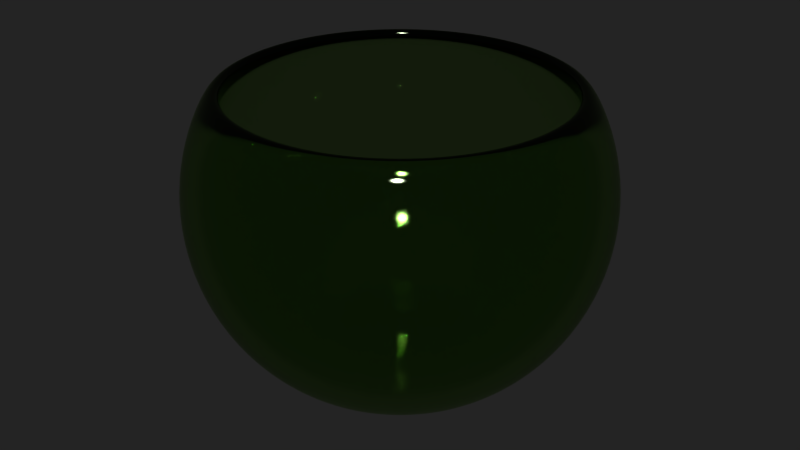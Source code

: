 # Source: bowl.blend  (saved by Blender 2.82.7; exported with 4.5.12 LTS)
import bpy
from mathutils import Matrix  # noqa: F401  (used for matrix-valued properties, if any)

bpy.ops.wm.read_factory_settings(use_empty=True)
scene = bpy.context.scene
scene.name = 'Scene'

# ---- collections
col_collection_1 = bpy.data.collections.new('Collection 1'); scene.collection.children.link(col_collection_1)

# ---- materials (node trees are filled in below, after node groups)
mat_material_005 = bpy.data.materials.new('Material.005')
mat_material_005.alpha_threshold = 0.0
mat_material_005.roughness = 0.5

# ---- material node trees
mat_material_005.use_nodes = True; mat_material_005.node_tree.nodes.clear()
_N = mat_material_005.node_tree.nodes; _L = mat_material_005.node_tree.links
n0 = _N.new('ShaderNodeOutputMaterial'); n0.name = 'Material Output'; n0.location = (300, 300)
n1 = _N.new('ShaderNodeBsdfGlass'); n1.name = 'Glass BSDF'; n1.location = (79, 337)
n1.distribution = 'BECKMANN'
n1.inputs[0].default_value = (0.6205, 0.8, 0.467, 1.0)
n1.inputs[1].default_value = 0.1049
n1.inputs[2].default_value = 1.45
_L.new(n1.outputs[0], n0.inputs[0])
n0.is_active_output = True

# ---- world
world_world = bpy.data.worlds.new('World'); scene.world = world_world
world_world.color = (0.01739, 0.01739, 0.01739)
world_world.use_sun_shadow = False
world_world.sun_shadow_jitter_overblur = 0.0
world_world.cycles.sampling_method = 'NONE'
world_world.cycles.sample_map_resolution = 256

# ---- meshes
me_sphere_001 = bpy.data.meshes.new('Sphere.001')
me_sphere_001.from_pydata([(-0.8315, 0.0, 0.5556), (-0.9239, 0.0, 0.3827), (-0.9808, 0.0, 0.1951), (-1.0, 0.0, 7.55e-08), (-0.9808, 0.0, -0.1951), (-0.9239, 0.0, -0.3827), (-0.8315, 0.0, -0.5556), (-0.7071, 0.0, -0.7071), (-0.5571, 0.0, -0.8278), (-0.4419, 0.0, -0.863), (-0.2789, 0.0, -0.8434), (-0.8155, 0.1622, 0.5556), (-0.9061, 0.1802, 0.3827), (-0.9619, 0.1913, 0.1951), (-0.9808, 0.1951, 7.55e-08), (-0.9619, 0.1913, -0.1951), (-0.9061, 0.1802, -0.3827), (-0.8155, 0.1622, -0.5556), (-0.6935, 0.1379, -0.7071), (-0.5464, 0.1087, -0.8278), (-0.4334, 0.08621, -0.863), (-0.2736, 0.05442, -0.8434), (-0.7682, 0.3182, 0.5556), (-0.8536, 0.3536, 0.3827), (-0.9061, 0.3753, 0.1951), (-0.9239, 0.3827, 7.55e-08), (-0.9061, 0.3753, -0.1951), (-0.8536, 0.3536, -0.3827), (-0.7682, 0.3182, -0.5556), (-0.6533, 0.2706, -0.7071), (-0.5147, 0.2132, -0.8278), (-0.4083, 0.1691, -0.863), (-0.2577, 0.1067, -0.8434), (-0.6913, 0.4619, 0.5556), (-0.7682, 0.5133, 0.3827), (-0.8155, 0.5449, 0.1951), (-0.8315, 0.5556, 7.55e-08), (-0.8155, 0.5449, -0.1951), (-0.7682, 0.5133, -0.3827), (-0.6913, 0.4619, -0.5556), (-0.5879, 0.3928, -0.7071), (-0.4632, 0.3095, -0.8278), (-0.3674, 0.2455, -0.863), (-0.2319, 0.155, -0.8434), (-0.5879, 0.5879, 0.5556), (-0.6533, 0.6533, 0.3827), (-0.6935, 0.6935, 0.1951), (-0.7071, 0.7071, 7.55e-08), (-0.6935, 0.6935, -0.1951), (-0.6533, 0.6533, -0.3827), (-0.5879, 0.5879, -0.5556), (-0.5, 0.5, -0.7071), (-0.394, 0.394, -0.8278), (-0.3125, 0.3125, -0.863), (-0.1972, 0.1972, -0.8434), (-0.4619, 0.6913, 0.5556), (-0.5133, 0.7682, 0.3827), (-0.5449, 0.8155, 0.1951), (-0.5556, 0.8315, 7.55e-08), (-0.5449, 0.8155, -0.1951), (-0.5133, 0.7682, -0.3827), (-0.4619, 0.6913, -0.5556), (-0.3928, 0.5879, -0.7071), (-0.3095, 0.4632, -0.8278), (-0.2455, 0.3674, -0.863), (-0.155, 0.2319, -0.8434), (-0.3182, 0.7682, 0.5556), (-0.3536, 0.8536, 0.3827), (-0.3753, 0.9061, 0.1951), (-0.3827, 0.9239, 7.55e-08), (-0.3753, 0.9061, -0.1951), (-0.3536, 0.8536, -0.3827), (-0.3182, 0.7682, -0.5556), (-0.2706, 0.6533, -0.7071), (-0.2132, 0.5147, -0.8278), (-0.1691, 0.4083, -0.863), (-0.1067, 0.2577, -0.8434), (-0.1622, 0.8155, 0.5556), (-0.1802, 0.9061, 0.3827), (-0.1913, 0.9619, 0.1951), (-0.1951, 0.9808, 7.55e-08), (-0.1913, 0.9619, -0.1951), (-0.1802, 0.9061, -0.3827), (-0.1622, 0.8155, -0.5556), (-0.1379, 0.6935, -0.7071), (-0.1087, 0.5464, -0.8278), (-0.08621, 0.4334, -0.863), (-0.05442, 0.2736, -0.8434), (3.341e-07, 0.8315, 0.5556), (2.745e-07, 0.9239, 0.3827), (3.937e-07, 0.9808, 0.1951), (3.788e-07, 1.0, 7.55e-08), (3.937e-07, 0.9808, -0.1951), (2.298e-07, 0.9239, -0.3827), (3.341e-07, 0.8315, -0.5556), (3.192e-07, 0.7071, -0.7071), (3.416e-07, 0.5571, -0.8278), (3.009e-07, 0.4419, -0.863), (3.003e-07, 0.2789, -0.8434), (0.1622, 0.8155, 0.5556), (0.1802, 0.9061, 0.3827), (0.1913, 0.9619, 0.1951), (0.1951, 0.9808, 7.55e-08), (0.1913, 0.9619, -0.1951), (0.1802, 0.9061, -0.3827), (0.1622, 0.8155, -0.5556), (0.138, 0.6935, -0.7071), (0.1087, 0.5464, -0.8278), (0.08621, 0.4334, -0.863), (0.05442, 0.2736, -0.8434), (0.3182, 0.7682, 0.5556), (0.3536, 0.8536, 0.3827), (0.3753, 0.9061, 0.1951), (0.3827, 0.9239, 7.55e-08), (0.3753, 0.9061, -0.1951), (0.3536, 0.8536, -0.3827), (0.3182, 0.7682, -0.5556), (0.2706, 0.6533, -0.7071), (0.2132, 0.5147, -0.8278), (0.1691, 0.4083, -0.863), (0.1067, 0.2577, -0.8434), (0.4619, 0.6913, 0.5556), (0.5133, 0.7682, 0.3827), (0.5449, 0.8155, 0.1951), (0.5556, 0.8315, 7.55e-08), (0.5449, 0.8155, -0.1951), (0.5133, 0.7682, -0.3827), (0.4619, 0.6913, -0.5556), (0.3928, 0.5879, -0.7071), (0.3095, 0.4632, -0.8278), (0.2455, 0.3674, -0.863), (0.155, 0.2319, -0.8434), (0.5879, 0.5879, 0.5556), (0.6533, 0.6533, 0.3827), (0.6935, 0.6935, 0.1951), (0.7071, 0.7071, 7.55e-08), (0.6935, 0.6935, -0.1951), (0.6533, 0.6533, -0.3827), (0.5879, 0.5879, -0.5556), (0.5, 0.5, -0.7071), (0.394, 0.394, -0.8278), (0.3125, 0.3125, -0.863), (0.1972, 0.1972, -0.8434), (0.6913, 0.4619, 0.5556), (0.7682, 0.5133, 0.3827), (0.8155, 0.5449, 0.1951), (0.8315, 0.5556, 7.55e-08), (0.8155, 0.5449, -0.1951), (0.7682, 0.5133, -0.3827), (0.6913, 0.4619, -0.5556), (0.5879, 0.3928, -0.7071), (0.4632, 0.3095, -0.8278), (0.3674, 0.2455, -0.863), (0.2319, 0.155, -0.8434), (0.7682, 0.3182, 0.5556), (0.8536, 0.3536, 0.3827), (0.9061, 0.3753, 0.1951), (0.9239, 0.3827, 7.55e-08), (0.9061, 0.3753, -0.1951), (0.8536, 0.3536, -0.3827), (0.7682, 0.3182, -0.5556), (0.6533, 0.2706, -0.7071), (0.5147, 0.2132, -0.8278), (0.4083, 0.1691, -0.863), (0.2577, 0.1067, -0.8434), (0.8155, 0.1622, 0.5556), (0.9061, 0.1802, 0.3827), (0.9619, 0.1913, 0.1951), (0.9808, 0.1951, 7.55e-08), (0.9619, 0.1913, -0.1951), (0.9061, 0.1802, -0.3827), (0.8155, 0.1622, -0.5556), (0.6935, 0.1379, -0.7071), (0.5464, 0.1087, -0.8278), (0.4334, 0.08621, -0.863), (0.2736, 0.05442, -0.8434), (0.8315, -8.544e-08, 0.5556), (0.9239, 6.357e-08, 0.3827), (0.9808, -8.544e-08, 0.1951), (1.0, -1.003e-07, 7.55e-08), (0.9808, -8.544e-08, -0.1951), (0.9239, 6.357e-08, -0.3827), (0.8315, -8.544e-08, -0.5556), (0.7071, -2.584e-08, -0.7071), (0.5571, -1.097e-08, -0.8278), (0.4419, 4.577e-09, -0.863), (0.2789, 5.667e-09, -0.8434), (0.8155, -0.1622, 0.5556), (0.9061, -0.1802, 0.3827), (0.9619, -0.1913, 0.1951), (0.9808, -0.1951, 7.55e-08), (0.9619, -0.1913, -0.1951), (0.9061, -0.1802, -0.3827), (0.8155, -0.1622, -0.5556), (0.6935, -0.1379, -0.7071), (0.5464, -0.1087, -0.8278), (0.4334, -0.08621, -0.863), (0.2736, -0.05442, -0.8434), (0.7682, -0.3182, 0.5556), (0.8536, -0.3536, 0.3827), (0.9061, -0.3753, 0.1951), (0.9239, -0.3827, 7.55e-08), (0.9061, -0.3753, -0.1951), (0.8536, -0.3536, -0.3827), (0.7682, -0.3182, -0.5556), (0.6533, -0.2706, -0.7071), (0.5147, -0.2132, -0.8278), (0.4083, -0.1691, -0.863), (0.2577, -0.1067, -0.8434), (0.6913, -0.4619, 0.5556), (0.7682, -0.5133, 0.3827), (0.8155, -0.5449, 0.1951), (0.8315, -0.5556, 7.55e-08), (0.8155, -0.5449, -0.1951), (0.7682, -0.5133, -0.3827), (0.6913, -0.4619, -0.5556), (0.5879, -0.3928, -0.7071), (0.4632, -0.3095, -0.8278), (0.3674, -0.2455, -0.863), (0.2319, -0.155, -0.8434), (0.5879, -0.5879, 0.5556), (0.6533, -0.6533, 0.3827), (0.6935, -0.6935, 0.1951), (0.7071, -0.7071, 7.55e-08), (0.6935, -0.6935, -0.1951), (0.6533, -0.6533, -0.3827), (0.5879, -0.5879, -0.5556), (0.5, -0.5, -0.7071), (0.394, -0.394, -0.8278), (0.3125, -0.3125, -0.863), (0.1972, -0.1972, -0.8434), (0.4619, -0.6913, 0.5556), (0.5133, -0.7682, 0.3827), (0.5449, -0.8155, 0.1951), (0.5556, -0.8315, 7.55e-08), (0.5449, -0.8155, -0.1951), (0.5133, -0.7682, -0.3827), (0.4619, -0.6913, -0.5556), (0.3928, -0.5879, -0.7071), (0.3095, -0.4632, -0.8278), (0.2455, -0.3674, -0.863), (0.155, -0.2319, -0.8434), (3.258e-07, 0.0, -0.8358), (0.3182, -0.7682, 0.5556), (0.3536, -0.8536, 0.3827), (0.3753, -0.9061, 0.1951), (0.3827, -0.9239, 7.55e-08), (0.3753, -0.9061, -0.1951), (0.3536, -0.8536, -0.3827), (0.3182, -0.7682, -0.5556), (0.2706, -0.6533, -0.7071), (0.2132, -0.5147, -0.8278), (0.1691, -0.4083, -0.863), (0.1067, -0.2577, -0.8434), (0.1622, -0.8155, 0.5556), (0.1802, -0.9061, 0.3827), (0.1913, -0.9619, 0.1951), (0.1951, -0.9808, 7.55e-08), (0.1913, -0.9619, -0.1951), (0.1802, -0.9061, -0.3827), (0.1622, -0.8155, -0.5556), (0.1379, -0.6935, -0.7071), (0.1087, -0.5464, -0.8278), (0.08621, -0.4334, -0.863), (0.05442, -0.2736, -0.8434), (1.404e-07, -0.8315, 0.5556), (3.192e-07, -0.9239, 0.3827), (9.567e-08, -0.9808, 0.1951), (1.404e-07, -1.0, 7.55e-08), (9.567e-08, -0.9808, -0.1951), (3.192e-07, -0.9239, -0.3827), (1.404e-07, -0.8315, -0.5556), (1.851e-07, -0.7071, -0.7071), (2.594e-07, -0.5571, -0.8278), (2.407e-07, -0.4419, -0.863), (3.11e-07, -0.2789, -0.8434), (-0.1622, -0.8155, 0.5556), (-0.1802, -0.9061, 0.3827), (-0.1913, -0.9619, 0.1951), (-0.1951, -0.9808, 7.55e-08), (-0.1913, -0.9619, -0.1951), (-0.1802, -0.9061, -0.3827), (-0.1622, -0.8155, -0.5556), (-0.1379, -0.6935, -0.7071), (-0.1087, -0.5464, -0.8278), (-0.08621, -0.4334, -0.863), (-0.05442, -0.2736, -0.8434), (-0.3182, -0.7682, 0.5556), (-0.3536, -0.8536, 0.3827), (-0.3753, -0.9061, 0.1951), (-0.3827, -0.9239, 7.55e-08), (-0.3753, -0.9061, -0.1951), (-0.3536, -0.8536, -0.3827), (-0.3182, -0.7682, -0.5556), (-0.2706, -0.6533, -0.7071), (-0.2132, -0.5147, -0.8278), (-0.1691, -0.4083, -0.863), (-0.1067, -0.2577, -0.8434), (-0.4619, -0.6913, 0.5556), (-0.5133, -0.7682, 0.3827), (-0.5449, -0.8155, 0.1951), (-0.5556, -0.8315, 7.55e-08), (-0.5449, -0.8155, -0.1951), (-0.5133, -0.7682, -0.3827), (-0.4619, -0.6913, -0.5556), (-0.3928, -0.5879, -0.7071), (-0.3095, -0.4632, -0.8278), (-0.2455, -0.3674, -0.863), (-0.155, -0.2319, -0.8434), (-0.5879, -0.5879, 0.5556), (-0.6533, -0.6533, 0.3827), (-0.6935, -0.6935, 0.1951), (-0.7071, -0.7071, 7.55e-08), (-0.6935, -0.6935, -0.1951), (-0.6533, -0.6533, -0.3827), (-0.5879, -0.5879, -0.5556), (-0.5, -0.5, -0.7071), (-0.394, -0.394, -0.8278), (-0.3125, -0.3125, -0.863), (-0.1972, -0.1972, -0.8434), (-0.6913, -0.4619, 0.5556), (-0.7682, -0.5133, 0.3827), (-0.8155, -0.5449, 0.1951), (-0.8315, -0.5556, 7.55e-08), (-0.8155, -0.5449, -0.1951), (-0.7682, -0.5133, -0.3827), (-0.6913, -0.4619, -0.5556), (-0.5879, -0.3928, -0.7071), (-0.4632, -0.3095, -0.8278), (-0.3674, -0.2455, -0.863), (-0.2319, -0.155, -0.8434), (-0.7682, -0.3182, 0.5556), (-0.8536, -0.3536, 0.3827), (-0.9061, -0.3753, 0.1951), (-0.9239, -0.3827, 7.55e-08), (-0.9061, -0.3753, -0.1951), (-0.8536, -0.3536, -0.3827), (-0.7682, -0.3182, -0.5556), (-0.6533, -0.2706, -0.7071), (-0.5147, -0.2132, -0.8278), (-0.4083, -0.1691, -0.863), (-0.2577, -0.1067, -0.8434), (-0.8155, -0.1622, 0.5556), (-0.9061, -0.1802, 0.3827), (-0.9619, -0.1913, 0.1951), (-0.9808, -0.1951, 7.55e-08), (-0.9619, -0.1913, -0.1951), (-0.9061, -0.1802, -0.3827), (-0.8155, -0.1622, -0.5556), (-0.6935, -0.1379, -0.7071), (-0.5464, -0.1087, -0.8278), (-0.4334, -0.08621, -0.863), (-0.2736, -0.05442, -0.8434)], [], [(4, 3, 14, 15), (2, 1, 12, 13), (9, 8, 19, 20), (7, 6, 17, 18), (5, 4, 15, 16), (3, 2, 13, 14), (1, 0, 11, 12), (10, 9, 20, 21), (8, 7, 18, 19), (6, 5, 16, 17), (21, 20, 31, 32), (19, 18, 29, 30), (17, 16, 27, 28), (15, 14, 25, 26), (13, 12, 23, 24), (20, 19, 30, 31), (18, 17, 28, 29), (16, 15, 26, 27), (14, 13, 24, 25), (12, 11, 22, 23), (32, 31, 42, 43), (30, 29, 40, 41), (28, 27, 38, 39), (26, 25, 36, 37), (24, 23, 34, 35), (31, 30, 41, 42), (29, 28, 39, 40), (27, 26, 37, 38), (25, 24, 35, 36), (23, 22, 33, 34), (43, 42, 53, 54), (41, 40, 51, 52), (39, 38, 49, 50), (37, 36, 47, 48), (35, 34, 45, 46), (42, 41, 52, 53), (40, 39, 50, 51), (38, 37, 48, 49), (36, 35, 46, 47), (34, 33, 44, 45), (54, 53, 64, 65), (52, 51, 62, 63), (50, 49, 60, 61), (48, 47, 58, 59), (46, 45, 56, 57), (53, 52, 63, 64), (51, 50, 61, 62), (49, 48, 59, 60), (47, 46, 57, 58), (45, 44, 55, 56), (65, 64, 75, 76), (63, 62, 73, 74), (61, 60, 71, 72), (59, 58, 69, 70), (57, 56, 67, 68), (64, 63, 74, 75), (62, 61, 72, 73), (60, 59, 70, 71), (58, 57, 68, 69), (56, 55, 66, 67), (76, 75, 86, 87), (74, 73, 84, 85), (72, 71, 82, 83), (70, 69, 80, 81), (68, 67, 78, 79), (75, 74, 85, 86), (73, 72, 83, 84), (71, 70, 81, 82), (69, 68, 79, 80), (67, 66, 77, 78), (87, 86, 97, 98), (85, 84, 95, 96), (83, 82, 93, 94), (81, 80, 91, 92), (79, 78, 89, 90), (86, 85, 96, 97), (84, 83, 94, 95), (82, 81, 92, 93), (80, 79, 90, 91), (78, 77, 88, 89), (98, 97, 108, 109), (96, 95, 106, 107), (94, 93, 104, 105), (92, 91, 102, 103), (90, 89, 100, 101), (97, 96, 107, 108), (95, 94, 105, 106), (93, 92, 103, 104), (91, 90, 101, 102), (89, 88, 99, 100), (109, 108, 119, 120), (107, 106, 117, 118), (105, 104, 115, 116), (103, 102, 113, 114), (101, 100, 111, 112), (108, 107, 118, 119), (106, 105, 116, 117), (104, 103, 114, 115), (102, 101, 112, 113), (100, 99, 110, 111), (120, 119, 130, 131), (118, 117, 128, 129), (116, 115, 126, 127), (114, 113, 124, 125), (112, 111, 122, 123), (119, 118, 129, 130), (117, 116, 127, 128), (115, 114, 125, 126), (113, 112, 123, 124), (111, 110, 121, 122), (131, 130, 141, 142), (129, 128, 139, 140), (127, 126, 137, 138), (125, 124, 135, 136), (123, 122, 133, 134), (130, 129, 140, 141), (128, 127, 138, 139), (126, 125, 136, 137), (124, 123, 134, 135), (122, 121, 132, 133), (142, 141, 152, 153), (140, 139, 150, 151), (138, 137, 148, 149), (136, 135, 146, 147), (134, 133, 144, 145), (141, 140, 151, 152), (139, 138, 149, 150), (137, 136, 147, 148), (135, 134, 145, 146), (133, 132, 143, 144), (153, 152, 163, 164), (151, 150, 161, 162), (149, 148, 159, 160), (147, 146, 157, 158), (145, 144, 155, 156), (152, 151, 162, 163), (150, 149, 160, 161), (148, 147, 158, 159), (146, 145, 156, 157), (144, 143, 154, 155), (164, 163, 174, 175), (162, 161, 172, 173), (160, 159, 170, 171), (158, 157, 168, 169), (156, 155, 166, 167), (163, 162, 173, 174), (161, 160, 171, 172), (159, 158, 169, 170), (157, 156, 167, 168), (155, 154, 165, 166), (175, 174, 185, 186), (173, 172, 183, 184), (171, 170, 181, 182), (169, 168, 179, 180), (167, 166, 177, 178), (174, 173, 184, 185), (172, 171, 182, 183), (170, 169, 180, 181), (168, 167, 178, 179), (166, 165, 176, 177), (186, 185, 196, 197), (184, 183, 194, 195), (182, 181, 192, 193), (180, 179, 190, 191), (178, 177, 188, 189), (185, 184, 195, 196), (183, 182, 193, 194), (181, 180, 191, 192), (179, 178, 189, 190), (177, 176, 187, 188), (197, 196, 207, 208), (195, 194, 205, 206), (193, 192, 203, 204), (191, 190, 201, 202), (189, 188, 199, 200), (196, 195, 206, 207), (194, 193, 204, 205), (192, 191, 202, 203), (190, 189, 200, 201), (188, 187, 198, 199), (208, 207, 218, 219), (206, 205, 216, 217), (204, 203, 214, 215), (202, 201, 212, 213), (200, 199, 210, 211), (207, 206, 217, 218), (205, 204, 215, 216), (203, 202, 213, 214), (201, 200, 211, 212), (199, 198, 209, 210), (219, 218, 229, 230), (217, 216, 227, 228), (215, 214, 225, 226), (213, 212, 223, 224), (211, 210, 221, 222), (218, 217, 228, 229), (216, 215, 226, 227), (214, 213, 224, 225), (212, 211, 222, 223), (210, 209, 220, 221), (230, 229, 240, 241), (228, 227, 238, 239), (226, 225, 236, 237), (224, 223, 234, 235), (222, 221, 232, 233), (229, 228, 239, 240), (227, 226, 237, 238), (225, 224, 235, 236), (223, 222, 233, 234), (221, 220, 231, 232), (241, 240, 252, 253), (239, 238, 250, 251), (237, 236, 248, 249), (235, 234, 246, 247), (233, 232, 244, 245), (240, 239, 251, 252), (238, 237, 249, 250), (236, 235, 247, 248), (234, 233, 245, 246), (232, 231, 243, 244), (253, 252, 263, 264), (251, 250, 261, 262), (249, 248, 259, 260), (247, 246, 257, 258), (245, 244, 255, 256), (252, 251, 262, 263), (250, 249, 260, 261), (248, 247, 258, 259), (246, 245, 256, 257), (244, 243, 254, 255), (264, 263, 274, 275), (262, 261, 272, 273), (260, 259, 270, 271), (258, 257, 268, 269), (256, 255, 266, 267), (263, 262, 273, 274), (261, 260, 271, 272), (259, 258, 269, 270), (257, 256, 267, 268), (255, 254, 265, 266), (275, 274, 285, 286), (273, 272, 283, 284), (271, 270, 281, 282), (269, 268, 279, 280), (267, 266, 277, 278), (274, 273, 284, 285), (272, 271, 282, 283), (270, 269, 280, 281), (268, 267, 278, 279), (266, 265, 276, 277), (286, 285, 296, 297), (284, 283, 294, 295), (282, 281, 292, 293), (280, 279, 290, 291), (278, 277, 288, 289), (285, 284, 295, 296), (283, 282, 293, 294), (281, 280, 291, 292), (279, 278, 289, 290), (277, 276, 287, 288), (297, 296, 307, 308), (295, 294, 305, 306), (293, 292, 303, 304), (291, 290, 301, 302), (289, 288, 299, 300), (296, 295, 306, 307), (294, 293, 304, 305), (292, 291, 302, 303), (290, 289, 300, 301), (288, 287, 298, 299), (308, 307, 318, 319), (306, 305, 316, 317), (304, 303, 314, 315), (302, 301, 312, 313), (300, 299, 310, 311), (307, 306, 317, 318), (305, 304, 315, 316), (303, 302, 313, 314), (301, 300, 311, 312), (299, 298, 309, 310), (319, 318, 329, 330), (317, 316, 327, 328), (315, 314, 325, 326), (313, 312, 323, 324), (311, 310, 321, 322), (318, 317, 328, 329), (316, 315, 326, 327), (314, 313, 324, 325), (312, 311, 322, 323), (310, 309, 320, 321), (330, 329, 340, 341), (328, 327, 338, 339), (326, 325, 336, 337), (324, 323, 334, 335), (322, 321, 332, 333), (329, 328, 339, 340), (327, 326, 337, 338), (325, 324, 335, 336), (323, 322, 333, 334), (321, 320, 331, 332), (341, 340, 351, 352), (339, 338, 349, 350), (337, 336, 347, 348), (335, 334, 345, 346), (333, 332, 343, 344), (340, 339, 350, 351), (338, 337, 348, 349), (336, 335, 346, 347), (334, 333, 344, 345), (332, 331, 342, 343), (242, 10, 21), (242, 21, 32), (242, 32, 43), (242, 43, 54), (242, 54, 65), (242, 65, 76), (242, 76, 87), (242, 87, 98), (242, 98, 109), (242, 109, 120), (242, 120, 131), (242, 131, 142), (242, 142, 153), (242, 153, 164), (242, 164, 175), (242, 175, 186), (242, 186, 197), (242, 197, 208), (242, 208, 219), (242, 219, 230), (242, 230, 241), (242, 241, 253), (242, 253, 264), (242, 264, 275), (242, 275, 286), (242, 286, 297), (242, 297, 308), (242, 308, 319), (242, 319, 330), (242, 330, 341), (242, 341, 352), (352, 351, 9, 10), (350, 349, 7, 8), (348, 347, 5, 6), (346, 345, 3, 4), (344, 343, 1, 2), (242, 352, 10), (351, 350, 8, 9), (349, 348, 6, 7), (347, 346, 4, 5), (345, 344, 2, 3), (343, 342, 0, 1)])
me_sphere_001.polygons.foreach_set('use_smooth', [True] * 352)
me_sphere_001.materials.append(mat_material_005)
me_sphere_001.use_remesh_preserve_volume = False
me_sphere_001.use_remesh_preserve_attributes = False
me_sphere_001.use_mirror_vertex_groups = False
me_sphere_001.update()

# ---- objects
ob_cup = bpy.data.objects.new('Cup', me_sphere_001)

# ---- transforms, parenting, visibility, modifiers, constraints
ob_cup.location = (0.04989, 0.03499, 1.476)
ob_cup.scale = (1.727, 1.727, 1.727)
ob_cup.lineart.crease_threshold = 0.0
_m = ob_cup.modifiers.new('Solidify', 'SOLIDIFY')
_m.thickness = 0.083
_m.nonmanifold_thickness_mode = 'FIXED'
_m.nonmanifold_merge_threshold = 0.0003
_m = ob_cup.modifiers.new('Subsurf', 'SUBSURF')
_m.uv_smooth = 'PRESERVE_CORNERS'
_m.quality = 2
_m.levels = 2
_m.show_only_control_edges = False

# ---- collection membership
col_collection_1.objects.link(ob_cup)

# ---- scene / render settings (as saved in the file)
scene.frame_start = 1; scene.frame_end = 250; scene.frame_set(2)
scene.render.engine = 'CYCLES'
scene.render.resolution_percentage = 50
scene.render.dither_intensity = 0.0
scene.cycles.use_denoising = False
scene.cycles.samples = 2000
scene.cycles.sampling_pattern = 'TABULATED_SOBOL'
scene.cycles.light_sampling_threshold = 0.0
scene.cycles.use_adaptive_sampling = False
scene.cycles.use_light_tree = False
scene.cycles.blur_glossy = 0.0
scene.cycles.pixel_filter_type = 'GAUSSIAN'
scene.cycles.sample_clamp_indirect = 0.0
scene.view_settings.view_transform = 'Standard'
bpy.context.view_layer.update()

# ---- added for rendering (the .blend has no active camera and no usable light): camera, sun
cam_auto = bpy.data.cameras.new('AutoCamera')
cam_auto.lens = 50.0
cam_auto.sensor_width = 36.0
cam_auto.clip_end = 1000.0
ob_auto_camera = bpy.data.objects.new('AutoCamera', cam_auto)
scene.collection.objects.link(ob_auto_camera)
ob_auto_camera.location = (5.10505, -6.0312, 5.25473)
ob_auto_camera.rotation_euler = (1.09748, -7.21219e-08, 0.694738)
scene.camera = ob_auto_camera
light_auto_sun = bpy.data.lights.new('AutoSun', 'SUN')
light_auto_sun.energy = 3.0
light_auto_sun.angle = 0.0523599
ob_auto_sun = bpy.data.objects.new('AutoSun', light_auto_sun)
scene.collection.objects.link(ob_auto_sun)
ob_auto_sun.rotation_euler = (0.872665, 0.174533, 0.523599)
bpy.context.view_layer.update()

